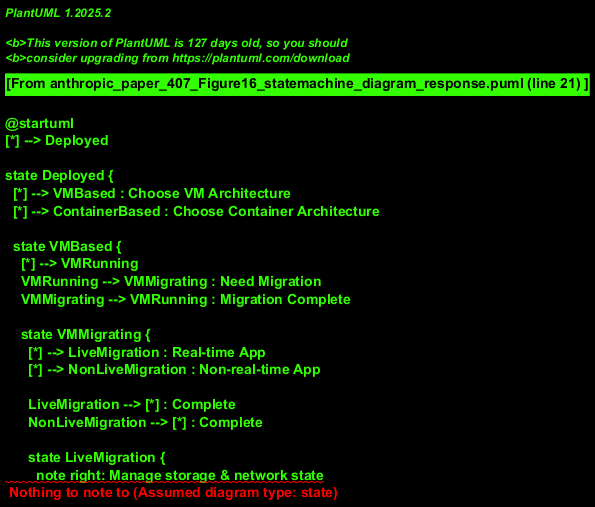

The diagram above was rendered by PlantUML. Its source (embedded in the PNG):
@startuml
[*] --> Deployed

state Deployed {
  [*] --> VMBased : Choose VM Architecture
  [*] --> ContainerBased : Choose Container Architecture
  
  state VMBased {
    [*] --> VMRunning
    VMRunning --> VMMigrating : Need Migration
    VMMigrating --> VMRunning : Migration Complete
    
    state VMMigrating {
      [*] --> LiveMigration : Real-time App
      [*] --> NonLiveMigration : Non-real-time App
      
      LiveMigration --> [*] : Complete
      NonLiveMigration --> [*] : Complete
      
      state LiveMigration {
        note right: Manage storage & network state
      }
      
      state NonLiveMigration {
        note right: Suspend service and migrate
      }
    }
  }
  
  state ContainerBased {
    [*] --> ContainerRunning
    ContainerRunning --> ContainerMigrating : Need Migration
    ContainerMigrating --> ContainerRunning : Migration Complete
    
    state ContainerMigrating {
      note right: Easier migration due to lightweight nature
    }
  }
}

Deployed --> Terminated : Shutdown

Terminated --> [*]
@enduml